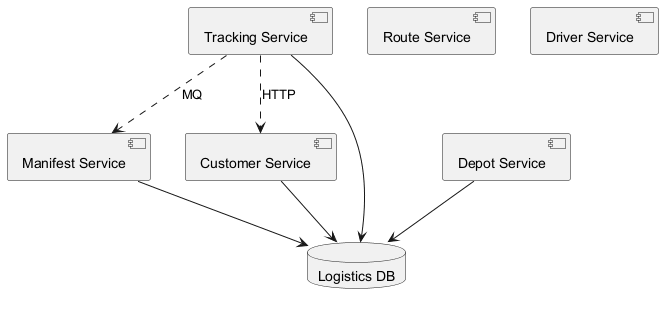

The diagram above was rendered by PlantUML. Its source (embedded in the PNG):
@startuml
skinparam backgroundColor #FFFFFF
skinparam classBackgroundColor #F1F8E9
skinparam classBorderColor #33691E
component "Manifest Service" as C_ManifestService
component "Route Service" as C_RouteService
component "Customer Service" as C_CustomerService
component "Driver Service" as C_DriverService
component "Depot Service" as C_DepotService
component "Tracking Service" as C_TrackingService
database "Logistics DB" as DB_logistics
C_ManifestService --> DB_logistics
C_CustomerService --> DB_logistics
C_DepotService --> DB_logistics
C_TrackingService --> DB_logistics
C_TrackingService ..> C_ManifestService : MQ
C_TrackingService ..> C_CustomerService : HTTP
@enduml